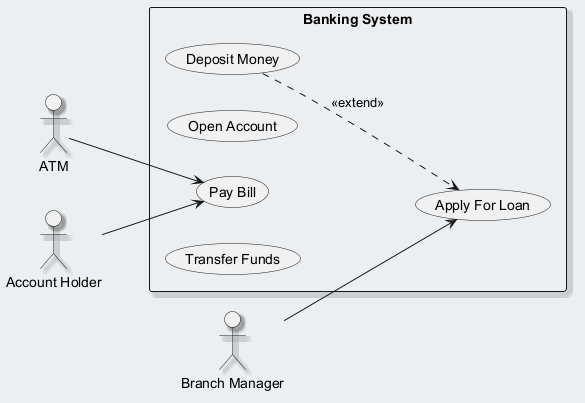

The diagram above was rendered by PlantUML. Its source (embedded in the PNG):
@startuml
skinparam backgroundColor #ECEFF1
skinparam classBackgroundColor #FFFFFF
skinparam classBorderColor #455A64
skinparam shadowing true
left to right direction
actor "ATM" as ATM
actor "Account Holder" as AccountHolder
actor "Branch Manager" as BranchManager
rectangle "Banking System" {
  usecase "Deposit Money" as UC_DepositMoney
  usecase "Open Account" as UC_OpenAccount
  usecase "Apply For Loan" as UC_ApplyForLoan
  usecase "Pay Bill" as UC_PayBill
  usecase "Transfer Funds" as UC_TransferFunds
}
ATM --> UC_PayBill
AccountHolder --> UC_PayBill
BranchManager --> UC_ApplyForLoan
UC_DepositMoney ..> UC_ApplyForLoan : <<extend>>
@enduml